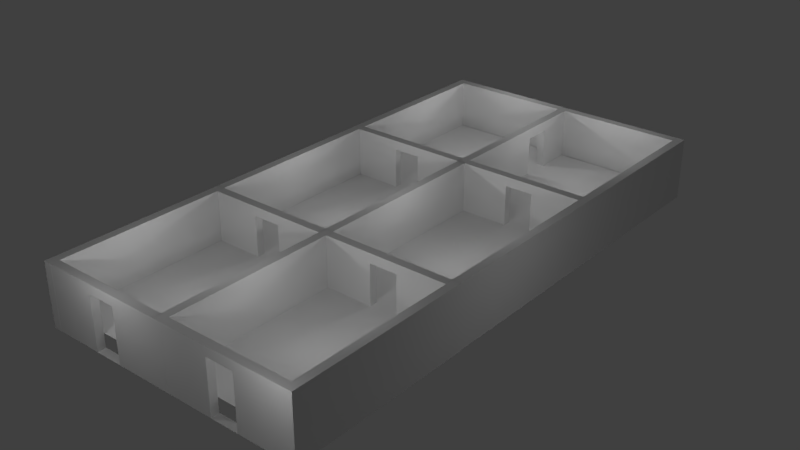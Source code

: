 # Source: Egypt.blend  (saved by Blender 2.79.0; exported with 4.5.12 LTS)
import bpy
from mathutils import Matrix  # noqa: F401  (used for matrix-valued properties, if any)

bpy.ops.wm.read_factory_settings(use_empty=True)
scene = bpy.context.scene
scene.name = 'Scene'

# ---- collections
col_collection_1 = bpy.data.collections.new('Collection 1'); scene.collection.children.link(col_collection_1)

# ---- materials (node trees are filled in below, after node groups)
mat_material_019 = bpy.data.materials.new('Material.019')
mat_material_019.alpha_threshold = 0.0
mat_material_019.use_transparent_shadow = False
mat_material_019.roughness = 0.5
mat_material_002 = bpy.data.materials.new('Material.002')
mat_material_002.alpha_threshold = 0.0
mat_material_002.use_transparent_shadow = False
mat_material_002.roughness = 0.5
mat_material_008 = bpy.data.materials.new('Material.008')
mat_material_008.alpha_threshold = 0.0
mat_material_008.use_transparent_shadow = False
mat_material_008.roughness = 0.5
mat_material_007 = bpy.data.materials.new('Material.007')
mat_material_007.alpha_threshold = 0.0
mat_material_007.use_transparent_shadow = False
mat_material_007.roughness = 0.5
mat_material_006 = bpy.data.materials.new('Material.006')
mat_material_006.alpha_threshold = 0.0
mat_material_006.use_transparent_shadow = False
mat_material_006.roughness = 0.5
mat_material_005 = bpy.data.materials.new('Material.005')
mat_material_005.alpha_threshold = 0.0
mat_material_005.use_transparent_shadow = False
mat_material_005.roughness = 0.5
mat_material_004 = bpy.data.materials.new('Material.004')
mat_material_004.alpha_threshold = 0.0
mat_material_004.use_transparent_shadow = False
mat_material_004.roughness = 0.5
mat_material_010 = bpy.data.materials.new('Material.010')
mat_material_010.alpha_threshold = 0.0
mat_material_010.use_transparent_shadow = False
mat_material_010.roughness = 0.5
mat_material_020 = bpy.data.materials.new('Material.020')
mat_material_020.alpha_threshold = 0.0
mat_material_020.use_transparent_shadow = False
mat_material_020.roughness = 0.5
mat_material_021 = bpy.data.materials.new('Material.021')
mat_material_021.alpha_threshold = 0.0
mat_material_021.use_transparent_shadow = False
mat_material_021.roughness = 0.5
mat_material_013 = bpy.data.materials.new('Material.013')
mat_material_013.alpha_threshold = 0.0
mat_material_013.use_transparent_shadow = False
mat_material_013.roughness = 0.5
mat_material_009 = bpy.data.materials.new('Material.009')
mat_material_009.alpha_threshold = 0.0
mat_material_009.use_transparent_shadow = False
mat_material_009.roughness = 0.5
mat_material_015 = bpy.data.materials.new('Material.015')
mat_material_015.alpha_threshold = 0.0
mat_material_015.use_transparent_shadow = False
mat_material_015.roughness = 0.5
mat_material_016 = bpy.data.materials.new('Material.016')
mat_material_016.alpha_threshold = 0.0
mat_material_016.use_transparent_shadow = False
mat_material_016.roughness = 0.5
mat_material_014 = bpy.data.materials.new('Material.014')
mat_material_014.alpha_threshold = 0.0
mat_material_014.use_transparent_shadow = False
mat_material_014.roughness = 0.5
mat_material_003 = bpy.data.materials.new('Material.003')
mat_material_003.alpha_threshold = 0.0
mat_material_003.use_transparent_shadow = False
mat_material_003.roughness = 0.5
mat_material_001 = bpy.data.materials.new('Material.001')
mat_material_001.alpha_threshold = 0.0
mat_material_001.use_transparent_shadow = False
mat_material_001.roughness = 0.5
mat_material_011 = bpy.data.materials.new('Material.011')
mat_material_011.alpha_threshold = 0.0
mat_material_011.use_transparent_shadow = False
mat_material_011.roughness = 0.5

# ---- material node trees

# ---- world
world_world = bpy.data.worlds.new('World'); scene.world = world_world
world_world.color = (0.05088, 0.05088, 0.05088)
world_world.use_sun_shadow = False
world_world.sun_shadow_jitter_overblur = 0.0
world_world.cycles.sampling_method = 'MANUAL'

# ---- lights
light_point_011 = bpy.data.lights.new('Point.011', 'POINT')
light_point_011.transmission_factor = 0.0
light_point_011.energy = 100.0
light_point_011.shadow_buffer_clip_start = 0.5
light_point_011.shadow_soft_size = 0.1
light_point_011.shadow_maximum_resolution = 0.006
light_point_011.use_absolute_resolution = True
light_point_010 = bpy.data.lights.new('Point.010', 'POINT')
light_point_010.transmission_factor = 0.0
light_point_010.energy = 100.0
light_point_010.shadow_buffer_clip_start = 0.5
light_point_010.shadow_soft_size = 0.1
light_point_010.shadow_maximum_resolution = 0.006
light_point_010.use_absolute_resolution = True
light_point_009 = bpy.data.lights.new('Point.009', 'POINT')
light_point_009.transmission_factor = 0.0
light_point_009.energy = 100.0
light_point_009.shadow_buffer_clip_start = 0.5
light_point_009.shadow_soft_size = 0.1
light_point_009.shadow_maximum_resolution = 0.006
light_point_009.use_absolute_resolution = True
light_point_008 = bpy.data.lights.new('Point.008', 'POINT')
light_point_008.transmission_factor = 0.0
light_point_008.energy = 100.0
light_point_008.shadow_buffer_clip_start = 0.5
light_point_008.shadow_soft_size = 0.1
light_point_008.shadow_maximum_resolution = 0.006
light_point_008.use_absolute_resolution = True
light_point_007 = bpy.data.lights.new('Point.007', 'POINT')
light_point_007.transmission_factor = 0.0
light_point_007.energy = 100.0
light_point_007.shadow_buffer_clip_start = 0.5
light_point_007.shadow_soft_size = 0.1
light_point_007.shadow_maximum_resolution = 0.006
light_point_007.use_absolute_resolution = True
light_point_006 = bpy.data.lights.new('Point.006', 'POINT')
light_point_006.transmission_factor = 0.0
light_point_006.energy = 100.0
light_point_006.shadow_buffer_clip_start = 0.5
light_point_006.shadow_soft_size = 0.1
light_point_006.shadow_maximum_resolution = 0.006
light_point_006.use_absolute_resolution = True
light_point_005 = bpy.data.lights.new('Point.005', 'POINT')
light_point_005.transmission_factor = 0.0
light_point_005.energy = 100.0
light_point_005.shadow_buffer_clip_start = 0.5
light_point_005.shadow_soft_size = 0.1
light_point_005.shadow_maximum_resolution = 0.006
light_point_005.use_absolute_resolution = True
light_point_004 = bpy.data.lights.new('Point.004', 'POINT')
light_point_004.transmission_factor = 0.0
light_point_004.energy = 100.0
light_point_004.shadow_buffer_clip_start = 0.5
light_point_004.shadow_soft_size = 0.1
light_point_004.shadow_maximum_resolution = 0.006
light_point_004.use_absolute_resolution = True
light_point_003 = bpy.data.lights.new('Point.003', 'POINT')
light_point_003.transmission_factor = 0.0
light_point_003.energy = 100.0
light_point_003.shadow_buffer_clip_start = 0.5
light_point_003.shadow_soft_size = 0.1
light_point_003.shadow_maximum_resolution = 0.006
light_point_003.use_absolute_resolution = True
light_point_002 = bpy.data.lights.new('Point.002', 'POINT')
light_point_002.transmission_factor = 0.0
light_point_002.energy = 100.0
light_point_002.shadow_buffer_clip_start = 0.5
light_point_002.shadow_soft_size = 0.1
light_point_002.shadow_maximum_resolution = 0.006
light_point_002.use_absolute_resolution = True
light_point_001 = bpy.data.lights.new('Point.001', 'POINT')
light_point_001.transmission_factor = 0.0
light_point_001.energy = 100.0
light_point_001.shadow_buffer_clip_start = 0.5
light_point_001.shadow_soft_size = 0.1
light_point_001.shadow_maximum_resolution = 0.006
light_point_001.use_absolute_resolution = True
light_point = bpy.data.lights.new('Point', 'POINT')
light_point.transmission_factor = 0.0
light_point.energy = 100.0
light_point.shadow_buffer_clip_start = 0.5
light_point.shadow_soft_size = 0.1
light_point.shadow_maximum_resolution = 0.006
light_point.use_absolute_resolution = True

# ---- meshes
me_plane = bpy.data.meshes.new('Plane')
me_plane.from_pydata([(-6.338, -12.73, 0.0), (6.338, -12.73, 0.0), (-6.338, 12.73, 0.0), (6.338, 12.73, 0.0)], [], [(0, 1, 3, 2)])
_uv = me_plane.uv_layers.new(name='UVMap')
_uv.uv.foreach_set('vector', [7.063e-05, 0.498, 7.056e-05, 7.056e-05, 0.9999, 7.056e-05, 0.9999, 0.498])
me_plane.materials.append(mat_material_019)
me_plane.use_remesh_preserve_volume = False
me_plane.use_remesh_preserve_attributes = False
me_plane.use_mirror_vertex_groups = False
me_plane.update()
me_cube_030 = bpy.data.meshes.new('Cube.030')
me_cube_030.from_pydata([(-1.0, -1.0, -1.0), (-1.0, -1.0, 1.0), (-1.0, 1.0, -1.0), (-1.0, 1.0, 1.0), (1.0, -1.0, -1.0), (1.0, -1.0, 1.0), (1.0, 1.0, -1.0), (1.0, 1.0, 1.0), (-0.2062, 0.9848, -1.0), (-0.509, 0.9959, -1.0), (-0.509, 0.9959, 1.0), (-0.2062, 0.9848, 1.0), (-0.509, -1.004, -1.0), (-0.2062, -1.015, -1.0), (-0.2062, -1.015, 1.0), (-0.509, -1.004, 1.0), (-1.0, -1.0, 0.6679), (-1.0, 1.0, 0.6679), (1.0, 1.0, 0.6679), (1.0, -1.0, 0.6679), (-0.2062, -1.015, 0.6679), (-0.509, -1.004, 0.6679), (-0.509, 0.9959, 0.6679), (-0.2062, 0.9848, 0.6679)], [], [(16, 1, 3, 17), (23, 11, 7, 18), (18, 7, 5, 19), (21, 15, 1, 16), (8, 6, 4, 13), (10, 3, 1, 15), (7, 11, 14, 5), (11, 10, 15, 14), (2, 9, 12, 0), (9, 8, 13, 12), (19, 5, 14, 20), (20, 14, 15, 21), (17, 3, 10, 22), (22, 10, 11, 23), (23, 20, 21, 22), (2, 17, 22, 9), (8, 13, 20, 23), (4, 19, 20, 13), (12, 21, 16, 0), (6, 18, 19, 4), (8, 23, 18, 6), (0, 16, 17, 2), (22, 21, 12, 9)])
_uv = me_cube_030.uv_layers.new(name='UVMap')
_uv.uv.foreach_set('vector', [0.722, 0.3325, 0.6667, 0.3325, 0.6667, 3.964e-08, 0.722, 1.982e-08, 0.4657, 0.3902, 0.4657, 0.335, 0.6667, 0.335, 0.6667, 0.3902, 0.05535, 0.6675, 1.291e-07, 0.6675, 0.0, 0.335, 0.05535, 0.335, 0.7485, 0.6098, 0.7485, 0.665, 0.6667, 0.665, 0.6667, 0.6098, 0.5344, 0.3325, 0.3333, 0.335, 0.3333, 0.002529, 0.5344, 0.0, 0.08183, 0.3343, 7.947e-08, 0.335, 0.0, 0.002529, 0.08183, 0.001852, 0.3333, 0.335, 0.1323, 0.3325, 0.1323, 0.0, 0.3333, 0.002529, 0.1323, 0.3325, 0.08183, 0.3343, 0.08183, 0.001852, 0.1323, 0.0, 0.6667, 0.335, 0.5848, 0.3343, 0.5848, 0.001852, 0.6667, 0.002529, 0.5848, 0.3343, 0.5344, 0.3325, 0.5344, 0.0, 0.5848, 0.001852, 1.0, 0.6098, 1.0, 0.665, 0.799, 0.665, 0.799, 0.6098, 0.799, 0.6098, 0.799, 0.665, 0.7485, 0.665, 0.7485, 0.6098, 0.3333, 0.3902, 0.3333, 0.335, 0.4152, 0.335, 0.4152, 0.3902, 0.4152, 0.3902, 0.4152, 0.335, 0.4657, 0.335, 0.4657, 0.3902, 0.9446, 0.9975, 0.9446, 0.665, 0.9951, 0.6668, 0.9951, 0.9993, 0.3333, 0.6675, 0.3333, 0.3902, 0.4152, 0.3902, 0.4152, 0.6675, 0.278, 0.6675, 0.278, 1.0, 1.987e-08, 1.0, 0.0, 0.6675, 1.0, 0.3325, 1.0, 0.6098, 0.799, 0.6098, 0.799, 0.3325, 0.7485, 0.3325, 0.7485, 0.6098, 0.6667, 0.6098, 0.6667, 0.3325, 0.3333, 0.6675, 0.05535, 0.6675, 0.05535, 0.335, 0.3333, 0.335, 0.4657, 0.6675, 0.4657, 0.3902, 0.6667, 0.3902, 0.6667, 0.6675, 1.0, 0.3325, 0.722, 0.3325, 0.722, 1.982e-08, 1.0, 0.0, 0.6667, 0.9975, 0.6667, 0.665, 0.9446, 0.665, 0.9446, 0.9975])
me_cube_030.materials.append(mat_material_002)
me_cube_030.use_remesh_preserve_volume = False
me_cube_030.use_remesh_preserve_attributes = False
me_cube_030.use_mirror_vertex_groups = False
me_cube_030.update()
me_cube_028 = bpy.data.meshes.new('Cube.028')
me_cube_028.from_pydata([(1.0, 1.0, -1.0), (1.0, 1.0, 1.0), (1.0, -1.0, -1.0), (1.0, -1.0, 1.0), (-1.0, 1.0, -1.0), (-1.0, 1.0, 1.0), (-1.0, -1.0, -1.0), (-1.0, -1.0, 1.0), (-0.232, -1.0, -1.0), (0.2143, -1.0, -1.0), (0.2143, -1.0, 1.0), (-0.232, -1.0, 1.0), (0.2143, 1.0, -1.0), (-0.2394, 1.0, -1.0), (-0.232, 1.0, 1.0), (0.2143, 1.0, 1.0), (1.0, 1.0, 0.697), (1.0, -1.0, 0.697), (-1.0, -1.0, 0.697), (-1.0, 1.0, 0.697), (-0.2394, 1.0, 0.697), (0.2143, 1.0, 0.697), (0.2143, -1.0, 0.697), (-0.232, -1.0, 0.697)], [], [(16, 1, 3, 17), (23, 11, 7, 18), (18, 7, 5, 19), (21, 15, 1, 16), (8, 6, 4, 13), (10, 3, 1, 15), (7, 11, 14, 5), (11, 10, 15, 14), (2, 9, 12, 0), (9, 8, 13, 12), (19, 5, 14, 20), (20, 14, 15, 21), (17, 3, 10, 22), (22, 10, 11, 23), (2, 17, 22, 9), (4, 19, 20, 13), (12, 21, 16, 0), (6, 18, 19, 4), (8, 23, 18, 6), (0, 16, 17, 2), (8, 13, 20, 23), (23, 20, 21, 22), (22, 21, 12, 9)])
_uv = me_cube_028.uv_layers.new(name='UVMap')
_uv.uv.foreach_set('vector', [0.6996, 0.3333, 0.6503, 0.3333, 0.6503, 3.974e-08, 0.6996, 1.987e-08, 0.04927, 0.4613, 1.938e-08, 0.4613, 0.0, 0.3333, 0.04927, 0.3333, 0.04927, 0.3333, 1.26e-07, 0.3333, 0.0, 8.941e-08, 0.04927, 6.954e-08, 0.5226, 0.05051, 0.5226, 1.987e-08, 0.6503, 0.0, 0.6503, 0.05051, 0.3252, 0.4613, 0.3252, 0.3333, 0.6503, 0.3333, 0.6503, 0.4601, 0.1974, 0.6667, 0.3252, 0.6667, 0.3252, 1.0, 0.1974, 1.0, 0.0, 0.6667, 0.1249, 0.6667, 0.1249, 1.0, 1.938e-08, 1.0, 0.1249, 0.6667, 0.1974, 0.6667, 0.1974, 1.0, 0.1249, 1.0, 0.3252, 0.6667, 0.3252, 0.5357, 0.6503, 0.5357, 0.6503, 0.6667, 0.3252, 0.5357, 0.3252, 0.4613, 0.6503, 0.4601, 0.6503, 0.5357, 0.3252, 0.05051, 0.3252, 3.974e-08, 0.45, 1.987e-08, 0.4488, 0.05051, 0.4488, 0.05051, 0.45, 1.987e-08, 0.5226, 1.987e-08, 0.5226, 0.05051, 0.04927, 0.6667, 3.876e-08, 0.6667, 1.938e-08, 0.5357, 0.04927, 0.5357, 0.04927, 0.5357, 1.938e-08, 0.5357, 1.938e-08, 0.4613, 0.04927, 0.4613, 0.3252, 0.6667, 0.04927, 0.6667, 0.04927, 0.5357, 0.3252, 0.5357, 0.3252, 0.3333, 0.3252, 0.05051, 0.4488, 0.05051, 0.4488, 0.3333, 0.5226, 0.3333, 0.5226, 0.05051, 0.6503, 0.05051, 0.6503, 0.3333, 0.3252, 0.3333, 0.04927, 0.3333, 0.04927, 6.954e-08, 0.3252, 0.0, 0.3252, 0.4613, 0.04927, 0.4613, 0.04927, 0.3333, 0.3252, 0.3333, 0.9755, 0.3333, 0.6996, 0.3333, 0.6996, 1.987e-08, 0.9755, 0.0, 0.6503, 0.6667, 0.6503, 0.3333, 0.9262, 0.3333, 0.9262, 0.6667, 0.9274, 0.6667, 0.9262, 0.3333, 1.0, 0.3333, 1.0, 0.6667, 0.3252, 1.0, 0.3252, 0.6667, 0.6011, 0.6667, 0.6011, 1.0])
me_cube_028.materials.append(mat_material_008)
me_cube_028.use_remesh_preserve_volume = False
me_cube_028.use_remesh_preserve_attributes = False
me_cube_028.use_mirror_vertex_groups = False
me_cube_028.update()
me_cube_027 = bpy.data.meshes.new('Cube.027')
me_cube_027.from_pydata([(1.0, 1.0, -1.0), (1.0, 1.0, 1.0), (1.0, -1.0, -1.0), (1.0, -1.0, 1.0), (-1.0, 1.0, -1.0), (-1.0, 1.0, 1.0), (-1.0, -1.0, -1.0), (-1.0, -1.0, 1.0), (-0.232, -1.0, -1.0), (0.2143, -1.0, -1.0), (0.2143, -1.0, 1.0), (-0.232, -1.0, 1.0), (0.2143, 1.0, -1.0), (-0.2394, 1.0, -1.0), (-0.232, 1.0, 1.0), (0.2143, 1.0, 1.0), (1.0, 1.0, 0.697), (1.0, -1.0, 0.697), (-1.0, -1.0, 0.697), (-1.0, 1.0, 0.697), (-0.2394, 1.0, 0.697), (0.2143, 1.0, 0.697), (0.2143, -1.0, 0.697), (-0.232, -1.0, 0.697)], [], [(16, 1, 3, 17), (23, 11, 7, 18), (18, 7, 5, 19), (21, 15, 1, 16), (8, 6, 4, 13), (10, 3, 1, 15), (7, 11, 14, 5), (11, 10, 15, 14), (2, 9, 12, 0), (9, 8, 13, 12), (19, 5, 14, 20), (20, 14, 15, 21), (17, 3, 10, 22), (22, 10, 11, 23), (2, 17, 22, 9), (4, 19, 20, 13), (12, 21, 16, 0), (6, 18, 19, 4), (8, 23, 18, 6), (0, 16, 17, 2), (8, 13, 20, 23), (23, 20, 21, 22), (22, 21, 12, 9)])
_uv = me_cube_027.uv_layers.new(name='UVMap')
_uv.uv.foreach_set('vector', [0.6996, 0.3333, 0.6503, 0.3333, 0.6503, 3.974e-08, 0.6996, 1.987e-08, 0.04927, 0.4613, 1.938e-08, 0.4613, 0.0, 0.3333, 0.04927, 0.3333, 0.04927, 0.3333, 1.26e-07, 0.3333, 0.0, 8.941e-08, 0.04927, 6.954e-08, 0.5226, 0.05051, 0.5226, 1.987e-08, 0.6503, 0.0, 0.6503, 0.05051, 0.3252, 0.4613, 0.3252, 0.3333, 0.6503, 0.3333, 0.6503, 0.4601, 0.1974, 0.6667, 0.3252, 0.6667, 0.3252, 1.0, 0.1974, 1.0, 0.0, 0.6667, 0.1249, 0.6667, 0.1249, 1.0, 1.938e-08, 1.0, 0.1249, 0.6667, 0.1974, 0.6667, 0.1974, 1.0, 0.1249, 1.0, 0.3252, 0.6667, 0.3252, 0.5357, 0.6503, 0.5357, 0.6503, 0.6667, 0.3252, 0.5357, 0.3252, 0.4613, 0.6503, 0.4601, 0.6503, 0.5357, 0.3252, 0.05051, 0.3252, 3.974e-08, 0.45, 1.987e-08, 0.4488, 0.05051, 0.4488, 0.05051, 0.45, 1.987e-08, 0.5226, 1.987e-08, 0.5226, 0.05051, 0.04927, 0.6667, 3.876e-08, 0.6667, 1.938e-08, 0.5357, 0.04927, 0.5357, 0.04927, 0.5357, 1.938e-08, 0.5357, 1.938e-08, 0.4613, 0.04927, 0.4613, 0.3252, 0.6667, 0.04927, 0.6667, 0.04927, 0.5357, 0.3252, 0.5357, 0.3252, 0.3333, 0.3252, 0.05051, 0.4488, 0.05051, 0.4488, 0.3333, 0.5226, 0.3333, 0.5226, 0.05051, 0.6503, 0.05051, 0.6503, 0.3333, 0.3252, 0.3333, 0.04927, 0.3333, 0.04927, 6.954e-08, 0.3252, 0.0, 0.3252, 0.4613, 0.04927, 0.4613, 0.04927, 0.3333, 0.3252, 0.3333, 0.9755, 0.3333, 0.6996, 0.3333, 0.6996, 1.987e-08, 0.9755, 0.0, 0.6503, 0.6667, 0.6503, 0.3333, 0.9262, 0.3333, 0.9262, 0.6667, 0.9274, 0.6667, 0.9262, 0.3333, 1.0, 0.3333, 1.0, 0.6667, 0.3252, 1.0, 0.3252, 0.6667, 0.6011, 0.6667, 0.6011, 1.0])
me_cube_027.materials.append(mat_material_007)
me_cube_027.use_remesh_preserve_volume = False
me_cube_027.use_remesh_preserve_attributes = False
me_cube_027.use_mirror_vertex_groups = False
me_cube_027.update()
me_cube_026 = bpy.data.meshes.new('Cube.026')
me_cube_026.from_pydata([(1.0, 1.0, -1.0), (1.0, 1.0, 1.0), (1.0, -1.0, -1.0), (1.0, -1.0, 1.0), (-1.0, 1.0, -1.0), (-1.0, 1.0, 1.0), (-1.0, -1.0, -1.0), (-1.0, -1.0, 1.0), (-0.232, -1.0, -1.0), (0.2143, -1.0, -1.0), (0.2143, -1.0, 1.0), (-0.232, -1.0, 1.0), (0.2143, 1.0, -1.0), (-0.2394, 1.0, -1.0), (-0.232, 1.0, 1.0), (0.2143, 1.0, 1.0), (1.0, 1.0, 0.697), (1.0, -1.0, 0.697), (-1.0, -1.0, 0.697), (-1.0, 1.0, 0.697), (-0.2394, 1.0, 0.697), (0.2143, 1.0, 0.697), (0.2143, -1.0, 0.697), (-0.232, -1.0, 0.697)], [], [(16, 1, 3, 17), (23, 11, 7, 18), (18, 7, 5, 19), (21, 15, 1, 16), (8, 6, 4, 13), (10, 3, 1, 15), (7, 11, 14, 5), (11, 10, 15, 14), (2, 9, 12, 0), (9, 8, 13, 12), (19, 5, 14, 20), (20, 14, 15, 21), (17, 3, 10, 22), (22, 10, 11, 23), (2, 17, 22, 9), (4, 19, 20, 13), (12, 21, 16, 0), (6, 18, 19, 4), (8, 23, 18, 6), (0, 16, 17, 2), (8, 13, 20, 23), (23, 20, 21, 22), (22, 21, 12, 9)])
_uv = me_cube_026.uv_layers.new(name='UVMap')
_uv.uv.foreach_set('vector', [1.0, 0.6162, 1.0, 0.6667, 0.6667, 0.6667, 0.6667, 0.6162, 0.7172, 0.128, 0.6667, 0.128, 0.6667, 1.987e-08, 0.7172, 2.98e-08, 0.05051, 1.0, 2.98e-08, 1.0, 0.0, 0.6667, 0.05051, 0.6667, 0.05051, 0.4643, 1.987e-08, 0.4643, 0.0, 0.3333, 0.05051, 0.3333, 0.128, 0.3333, 0.0, 0.3333, 1.987e-08, 0.0, 0.1268, 1.987e-07, 0.4643, 0.3333, 0.3333, 0.3333, 0.3333, 3.874e-07, 0.4643, 2.186e-07, 0.6667, 0.3333, 0.5387, 0.3333, 0.5387, 1.391e-07, 0.6667, 0.0, 0.5387, 0.3333, 0.4643, 0.3333, 0.4643, 2.186e-07, 0.5387, 1.391e-07, 0.3333, 0.3333, 0.2024, 0.3333, 0.2024, 2.782e-07, 0.3333, 4.57e-07, 0.2024, 0.3333, 0.128, 0.3333, 0.1268, 1.987e-07, 0.2024, 2.782e-07, 0.05051, 0.6667, 1.987e-08, 0.6667, 1.987e-08, 0.5387, 0.05051, 0.5399, 0.05051, 0.5399, 1.987e-08, 0.5387, 1.987e-08, 0.4643, 0.05051, 0.4643, 0.7172, 0.3333, 0.6667, 0.3333, 0.6667, 0.2024, 0.7172, 0.2024, 0.7172, 0.2024, 0.6667, 0.2024, 0.6667, 0.128, 0.7172, 0.128, 1.0, 0.3333, 0.7172, 0.3333, 0.7172, 0.2024, 1.0, 0.2024, 0.3333, 0.6667, 0.05051, 0.6667, 0.05051, 0.5399, 0.3333, 0.5399, 0.3333, 0.4643, 0.05051, 0.4643, 0.05051, 0.3333, 0.3333, 0.3333, 0.3333, 1.0, 0.05051, 1.0, 0.05051, 0.6667, 0.3333, 0.6667, 1.0, 0.128, 0.7172, 0.128, 0.7172, 2.98e-08, 1.0, 0.0, 1.0, 0.3333, 1.0, 0.6162, 0.6667, 0.6162, 0.6667, 0.3333, 0.6667, 0.3333, 0.6667, 0.6667, 0.3838, 0.6667, 0.3838, 0.3333, 0.6174, 1.0, 0.6162, 0.6667, 0.6918, 0.6667, 0.6918, 1.0, 0.3333, 1.0, 0.3333, 0.6667, 0.6162, 0.6667, 0.6162, 1.0])
me_cube_026.materials.append(mat_material_006)
me_cube_026.use_remesh_preserve_volume = False
me_cube_026.use_remesh_preserve_attributes = False
me_cube_026.use_mirror_vertex_groups = False
me_cube_026.update()
me_cube_025 = bpy.data.meshes.new('Cube.025')
me_cube_025.from_pydata([(1.0, 1.0, -1.0), (1.0, 1.0, 1.0), (1.0, -1.0, -1.0), (1.0, -1.0, 1.0), (-1.0, 1.0, -1.0), (-1.0, 1.0, 1.0), (-1.0, -1.0, -1.0), (-1.0, -1.0, 1.0), (-0.232, -1.0, -1.0), (0.2143, -1.0, -1.0), (0.2143, -1.0, 1.0), (-0.232, -1.0, 1.0), (0.2143, 1.0, -1.0), (-0.2394, 1.0, -1.0), (-0.232, 1.0, 1.0), (0.2143, 1.0, 1.0), (1.0, 1.0, 0.697), (1.0, -1.0, 0.697), (-1.0, -1.0, 0.697), (-1.0, 1.0, 0.697), (-0.2394, 1.0, 0.697), (0.2143, 1.0, 0.697), (0.2143, -1.0, 0.697), (-0.232, -1.0, 0.697)], [], [(16, 1, 3, 17), (23, 11, 7, 18), (18, 7, 5, 19), (21, 15, 1, 16), (8, 6, 4, 13), (10, 3, 1, 15), (7, 11, 14, 5), (11, 10, 15, 14), (2, 9, 12, 0), (9, 8, 13, 12), (19, 5, 14, 20), (20, 14, 15, 21), (17, 3, 10, 22), (22, 10, 11, 23), (2, 17, 22, 9), (4, 19, 20, 13), (12, 21, 16, 0), (6, 18, 19, 4), (8, 23, 18, 6), (0, 16, 17, 2), (8, 13, 20, 23), (23, 20, 21, 22), (22, 21, 12, 9)])
_uv = me_cube_025.uv_layers.new(name='UVMap')
_uv.uv.foreach_set('vector', [1.0, 0.6162, 1.0, 0.6667, 0.6667, 0.6667, 0.6667, 0.6162, 0.7172, 0.128, 0.6667, 0.128, 0.6667, 1.987e-08, 0.7172, 2.98e-08, 0.05051, 1.0, 2.98e-08, 1.0, 0.0, 0.6667, 0.05051, 0.6667, 0.05051, 0.4643, 1.987e-08, 0.4643, 0.0, 0.3333, 0.05051, 0.3333, 0.128, 0.3333, 0.0, 0.3333, 1.987e-08, 0.0, 0.1268, 1.987e-07, 0.4643, 0.3333, 0.3333, 0.3333, 0.3333, 3.874e-07, 0.4643, 2.186e-07, 0.6667, 0.3333, 0.5387, 0.3333, 0.5387, 1.391e-07, 0.6667, 0.0, 0.5387, 0.3333, 0.4643, 0.3333, 0.4643, 2.186e-07, 0.5387, 1.391e-07, 0.3333, 0.3333, 0.2024, 0.3333, 0.2024, 2.782e-07, 0.3333, 4.57e-07, 0.2024, 0.3333, 0.128, 0.3333, 0.1268, 1.987e-07, 0.2024, 2.782e-07, 0.05051, 0.6667, 1.987e-08, 0.6667, 1.987e-08, 0.5387, 0.05051, 0.5399, 0.05051, 0.5399, 1.987e-08, 0.5387, 1.987e-08, 0.4643, 0.05051, 0.4643, 0.7172, 0.3333, 0.6667, 0.3333, 0.6667, 0.2024, 0.7172, 0.2024, 0.7172, 0.2024, 0.6667, 0.2024, 0.6667, 0.128, 0.7172, 0.128, 1.0, 0.3333, 0.7172, 0.3333, 0.7172, 0.2024, 1.0, 0.2024, 0.3333, 0.6667, 0.05051, 0.6667, 0.05051, 0.5399, 0.3333, 0.5399, 0.3333, 0.4643, 0.05051, 0.4643, 0.05051, 0.3333, 0.3333, 0.3333, 0.3333, 1.0, 0.05051, 1.0, 0.05051, 0.6667, 0.3333, 0.6667, 1.0, 0.128, 0.7172, 0.128, 0.7172, 2.98e-08, 1.0, 0.0, 1.0, 0.3333, 1.0, 0.6162, 0.6667, 0.6162, 0.6667, 0.3333, 0.6667, 0.3333, 0.6667, 0.6667, 0.3838, 0.6667, 0.3838, 0.3333, 0.6174, 1.0, 0.6162, 0.6667, 0.6918, 0.6667, 0.6918, 1.0, 0.3333, 1.0, 0.3333, 0.6667, 0.6162, 0.6667, 0.6162, 1.0])
me_cube_025.materials.append(mat_material_005)
me_cube_025.use_remesh_preserve_volume = False
me_cube_025.use_remesh_preserve_attributes = False
me_cube_025.use_mirror_vertex_groups = False
me_cube_025.update()
me_cube_024 = bpy.data.meshes.new('Cube.024')
me_cube_024.from_pydata([(-1.0, -1.0, -1.0), (-1.0, -1.0, 1.0), (-1.0, 1.0, -1.0), (-1.0, 1.0, 1.0), (1.0, -1.0, -1.0), (1.0, -1.0, 1.0), (1.0, 1.0, -1.0), (1.0, 1.0, 1.0)], [], [(0, 1, 3, 2), (2, 3, 7, 6), (6, 7, 5, 4), (4, 5, 1, 0), (2, 6, 4, 0), (7, 3, 1, 5)])
_uv = me_cube_024.uv_layers.new(name='UVMap')
_uv.uv.foreach_set('vector', [0.0, 0.0, 1.0, 0.0, 1.0, 1.0, 0.0, 1.0, 0.0, 0.0, 1.0, 0.0, 1.0, 1.0, 0.0, 1.0, 0.0, 0.0, 1.0, 0.0, 1.0, 1.0, 0.0, 1.0, 0.0, 0.0, 1.0, 0.0, 1.0, 1.0, 0.0, 1.0, 0.0, 0.0, 1.0, 0.0, 1.0, 1.0, 0.0, 1.0, 0.0, 0.0, 1.0, 0.0, 1.0, 1.0, 0.0, 1.0])
me_cube_024.materials.append(mat_material_004)
me_cube_024.use_remesh_preserve_volume = False
me_cube_024.use_remesh_preserve_attributes = False
me_cube_024.use_mirror_vertex_groups = False
me_cube_024.update()
me_cube_023 = bpy.data.meshes.new('Cube.023')
me_cube_023.from_pydata([(1.0, 1.0, -1.0), (1.0, 1.0, 1.0), (1.0, -1.0, -1.0), (1.0, -1.0, 1.0), (-1.0, 1.0, -1.0), (-1.0, 1.0, 1.0), (-1.0, -1.0, -1.0), (-1.0, -1.0, 1.0), (-0.232, -1.0, -1.0), (0.2143, -1.0, -1.0), (0.2143, -1.0, 1.0), (-0.232, -1.0, 1.0), (0.2143, 1.0, -1.0), (-0.2394, 1.0, -1.0), (-0.232, 1.0, 1.0), (0.2143, 1.0, 1.0), (1.0, 1.0, 0.697), (1.0, -1.0, 0.697), (-1.0, -1.0, 0.697), (-1.0, 1.0, 0.697), (-0.2394, 1.0, 0.697), (0.2143, 1.0, 0.697), (0.2143, -1.0, 0.697), (-0.232, -1.0, 0.697)], [], [(16, 1, 3, 17), (23, 11, 7, 18), (18, 7, 5, 19), (21, 15, 1, 16), (8, 6, 4, 13), (10, 3, 1, 15), (7, 11, 14, 5), (11, 10, 15, 14), (2, 9, 12, 0), (9, 8, 13, 12), (19, 5, 14, 20), (20, 14, 15, 21), (17, 3, 10, 22), (22, 10, 11, 23), (2, 17, 22, 9), (4, 19, 20, 13), (12, 21, 16, 0), (6, 18, 19, 4), (8, 23, 18, 6), (0, 16, 17, 2), (8, 13, 20, 23), (23, 20, 21, 22), (22, 21, 12, 9)])
_uv = me_cube_023.uv_layers.new(name='UVMap')
_uv.uv.foreach_set('vector', [0.6996, 0.3333, 0.6503, 0.3333, 0.6503, 3.974e-08, 0.6996, 1.987e-08, 0.04927, 0.4613, 1.938e-08, 0.4613, 0.0, 0.3333, 0.04927, 0.3333, 0.04927, 0.3333, 1.26e-07, 0.3333, 0.0, 8.941e-08, 0.04927, 6.954e-08, 0.5226, 0.05051, 0.5226, 1.987e-08, 0.6503, 0.0, 0.6503, 0.05051, 0.3252, 0.4613, 0.3252, 0.3333, 0.6503, 0.3333, 0.6503, 0.4601, 0.1974, 0.6667, 0.3252, 0.6667, 0.3252, 1.0, 0.1974, 1.0, 0.0, 0.6667, 0.1249, 0.6667, 0.1249, 1.0, 1.938e-08, 1.0, 0.1249, 0.6667, 0.1974, 0.6667, 0.1974, 1.0, 0.1249, 1.0, 0.3252, 0.6667, 0.3252, 0.5357, 0.6503, 0.5357, 0.6503, 0.6667, 0.3252, 0.5357, 0.3252, 0.4613, 0.6503, 0.4601, 0.6503, 0.5357, 0.3252, 0.05051, 0.3252, 3.974e-08, 0.45, 1.987e-08, 0.4488, 0.05051, 0.4488, 0.05051, 0.45, 1.987e-08, 0.5226, 1.987e-08, 0.5226, 0.05051, 0.04927, 0.6667, 3.876e-08, 0.6667, 1.938e-08, 0.5357, 0.04927, 0.5357, 0.04927, 0.5357, 1.938e-08, 0.5357, 1.938e-08, 0.4613, 0.04927, 0.4613, 0.3252, 0.6667, 0.04927, 0.6667, 0.04927, 0.5357, 0.3252, 0.5357, 0.3252, 0.3333, 0.3252, 0.05051, 0.4488, 0.05051, 0.4488, 0.3333, 0.5226, 0.3333, 0.5226, 0.05051, 0.6503, 0.05051, 0.6503, 0.3333, 0.3252, 0.3333, 0.04927, 0.3333, 0.04927, 6.954e-08, 0.3252, 0.0, 0.3252, 0.4613, 0.04927, 0.4613, 0.04927, 0.3333, 0.3252, 0.3333, 0.9755, 0.3333, 0.6996, 0.3333, 0.6996, 1.987e-08, 0.9755, 0.0, 0.6503, 0.6667, 0.6503, 0.3333, 0.9262, 0.3333, 0.9262, 0.6667, 0.9274, 0.6667, 0.9262, 0.3333, 1.0, 0.3333, 1.0, 0.6667, 0.3252, 1.0, 0.3252, 0.6667, 0.6011, 0.6667, 0.6011, 1.0])
me_cube_023.materials.append(mat_material_010)
me_cube_023.use_remesh_preserve_volume = False
me_cube_023.use_remesh_preserve_attributes = False
me_cube_023.use_mirror_vertex_groups = False
me_cube_023.update()
me_cube_018 = bpy.data.meshes.new('Cube.018')
me_cube_018.from_pydata([(-1.0, -1.0, -1.0), (-1.0, -1.0, 1.0), (-1.0, 1.0, -1.0), (-1.0, 1.0, 1.0), (1.0, -1.0, -1.0), (1.0, -1.0, 1.0), (1.0, 1.0, -1.0), (1.0, 1.0, 1.0)], [], [(0, 1, 3, 2), (2, 3, 7, 6), (6, 7, 5, 4), (4, 5, 1, 0), (2, 6, 4, 0), (7, 3, 1, 5)])
_uv = me_cube_018.uv_layers.new(name='UVMap')
_uv.uv.foreach_set('vector', [0.6667, 0.3333, 0.3333, 0.3333, 0.3333, 3.974e-08, 0.6667, 0.0, 0.3333, 0.6667, 3.974e-08, 0.6667, 0.0, 0.3333, 0.3333, 0.3333, 0.3333, 0.3333, 1.291e-07, 0.3333, 0.0, 8.941e-08, 0.3333, 0.0, 0.3333, 0.6667, 0.3333, 0.3333, 0.6667, 0.3333, 0.6667, 0.6667, 1.0, 0.3333, 0.6667, 0.3333, 0.6667, 2.98e-08, 1.0, 0.0, 0.3333, 0.6667, 0.3333, 1.0, 4.967e-08, 1.0, 0.0, 0.6667])
me_cube_018.materials.append(mat_material_020)
me_cube_018.use_remesh_preserve_volume = False
me_cube_018.use_remesh_preserve_attributes = False
me_cube_018.use_mirror_vertex_groups = False
me_cube_018.update()
me_cube_015 = bpy.data.meshes.new('Cube.015')
me_cube_015.from_pydata([(0.04545, -22.0, -1.0), (0.04545, -22.0, 1.0), (-0.04545, -22.0, -1.0), (-0.04545, -22.0, 1.0), (0.04545, 22.0, -1.0), (0.04545, 22.0, 1.0), (-0.04545, 22.0, -1.0), (-0.04545, 22.0, 1.0)], [], [(0, 1, 3, 2), (2, 3, 7, 6), (6, 7, 5, 4), (4, 5, 1, 0), (2, 6, 4, 0), (7, 3, 1, 5)])
_uv = me_cube_015.uv_layers.new(name='UVMap')
_uv.uv.foreach_set('vector', [0.9787, 0.09091, 0.9787, 0.04545, 1.0, 0.04545, 1.0, 0.09091, 0.9362, 1.0, 0.4681, 1.0, 0.4681, 0.0, 0.9362, 0.0, 0.9787, 0.04545, 0.9787, 0.0, 1.0, 0.0, 1.0, 0.04545, 0.4681, 1.0, 8.928e-07, 1.0, 0.0, 0.0, 0.4681, 0.0, 0.9574, 0.0, 0.9574, 1.0, 0.9362, 1.0, 0.9362, 0.0, 0.9787, 0.0, 0.9787, 1.0, 0.9574, 1.0, 0.9574, 0.0])
me_cube_015.materials.append(mat_material_021)
me_cube_015.use_remesh_preserve_volume = False
me_cube_015.use_remesh_preserve_attributes = False
me_cube_015.use_mirror_vertex_groups = False
me_cube_015.update()
me_cube_013 = bpy.data.meshes.new('Cube.013')
me_cube_013.from_pydata([(1.0, 1.0, -1.0), (1.0, 1.0, 1.0), (1.0, -1.0, -1.0), (1.0, -1.0, 1.0), (-1.0, 1.0, -1.0), (-1.0, 1.0, 1.0), (-1.0, -1.0, -1.0), (-1.0, -1.0, 1.0)], [], [(0, 1, 3, 2), (2, 3, 7, 6), (6, 7, 5, 4), (4, 5, 1, 0), (2, 6, 4, 0), (7, 3, 1, 5)])
_uv = me_cube_013.uv_layers.new(name='UVMap')
_uv.uv.foreach_set('vector', [0.3333, 0.6667, 1.093e-07, 0.6667, 0.0, 0.3333, 0.3333, 0.3333, 1.0, 0.3333, 1.0, 0.6667, 0.6667, 0.6667, 0.6667, 0.3333, 1.0, 0.3333, 0.6667, 0.3333, 0.6667, 3.974e-08, 1.0, 0.0, 0.3333, 0.6667, 0.3333, 1.0, 0.0, 1.0, 9.934e-09, 0.6667, 0.0, 0.3333, 2.98e-08, 4.47e-07, 0.3333, 0.0, 0.3333, 0.3333, 0.3333, 0.3333, 0.3333, 0.0, 0.6667, 4.073e-07, 0.6667, 0.3333])
me_cube_013.materials.append(mat_material_013)
me_cube_013.use_remesh_preserve_volume = False
me_cube_013.use_remesh_preserve_attributes = False
me_cube_013.use_mirror_vertex_groups = False
me_cube_013.update()
me_cube_012 = bpy.data.meshes.new('Cube.012')
me_cube_012.from_pydata([(-1.0, -1.0, -1.0), (-1.0, -1.0, 1.0), (-1.0, 1.0, -1.0), (-1.0, 1.0, 1.0), (1.0, -1.0, -1.0), (1.0, -1.0, 1.0), (1.0, 1.0, -1.0), (1.0, 1.0, 1.0)], [], [(0, 1, 3, 2), (2, 3, 7, 6), (6, 7, 5, 4), (4, 5, 1, 0), (2, 6, 4, 0), (7, 3, 1, 5)])
_uv = me_cube_012.uv_layers.new(name='UVMap')
_uv.uv.foreach_set('vector', [0.3333, 1.0, 1.987e-08, 1.0, 0.0, 0.6667, 0.3333, 0.6667, 0.6667, 0.3333, 0.6667, 9.934e-08, 1.0, 0.0, 1.0, 0.3333, 0.3333, 0.6667, 1.093e-07, 0.6667, 0.0, 0.3333, 0.3333, 0.3333, 1.0, 0.3333, 1.0, 0.6667, 0.6667, 0.6667, 0.6667, 0.3333, 1.987e-08, 0.0, 0.3333, 9.04e-07, 0.3333, 0.3333, 0.0, 0.3333, 0.3333, 8.345e-07, 0.6667, 0.0, 0.6667, 0.3333, 0.3333, 0.3333])
me_cube_012.materials.append(mat_material_009)
me_cube_012.use_remesh_preserve_volume = False
me_cube_012.use_remesh_preserve_attributes = False
me_cube_012.use_mirror_vertex_groups = False
me_cube_012.update()
me_cube_010 = bpy.data.meshes.new('Cube.010')
me_cube_010.from_pydata([(-1.0, -1.0, -1.0), (-1.0, -1.0, 1.0), (-1.0, 1.0, -1.0), (-1.0, 1.0, 1.0), (1.0, -1.0, -1.0), (1.0, -1.0, 1.0), (1.0, 1.0, -1.0), (1.0, 1.0, 1.0)], [], [(0, 1, 3, 2), (2, 3, 7, 6), (6, 7, 5, 4), (4, 5, 1, 0), (2, 6, 4, 0), (7, 3, 1, 5)])
_uv = me_cube_010.uv_layers.new(name='UVMap')
_uv.uv.foreach_set('vector', [0.0, 0.0, 1.0, 0.0, 1.0, 1.0, 0.0, 1.0, 0.0, 0.0, 1.0, 0.0, 1.0, 1.0, 0.0, 1.0, 0.0, 0.0, 1.0, 0.0, 1.0, 1.0, 0.0, 1.0, 0.0, 0.0, 1.0, 0.0, 1.0, 1.0, 0.0, 1.0, 0.0, 0.0, 1.0, 0.0, 1.0, 1.0, 0.0, 1.0, 0.0, 0.0, 1.0, 0.0, 1.0, 1.0, 0.0, 1.0])
me_cube_010.materials.append(mat_material_015)
me_cube_010.use_remesh_preserve_volume = False
me_cube_010.use_remesh_preserve_attributes = False
me_cube_010.use_mirror_vertex_groups = False
me_cube_010.update()
me_cube_006 = bpy.data.meshes.new('Cube.006')
me_cube_006.from_pydata([(-1.0, -1.0, -1.0), (-1.0, -1.0, 1.0), (-1.0, 1.0, -1.0), (-1.0, 1.0, 1.0), (1.0, -1.0, -1.0), (1.0, -1.0, 1.0), (1.0, 1.0, -1.0), (1.0, 1.0, 1.0)], [], [(0, 1, 3, 2), (2, 3, 7, 6), (6, 7, 5, 4), (4, 5, 1, 0), (2, 6, 4, 0), (7, 3, 1, 5)])
_uv = me_cube_006.uv_layers.new(name='UVMap')
_uv.uv.foreach_set('vector', [0.6667, 0.3333, 0.3333, 0.3333, 0.3333, 3.974e-08, 0.6667, 0.0, 0.3333, 0.6667, 3.974e-08, 0.6667, 0.0, 0.3333, 0.3333, 0.3333, 0.3333, 0.3333, 1.291e-07, 0.3333, 0.0, 8.941e-08, 0.3333, 0.0, 0.3333, 0.6667, 0.3333, 0.3333, 0.6667, 0.3333, 0.6667, 0.6667, 1.0, 0.3333, 0.6667, 0.3333, 0.6667, 2.98e-08, 1.0, 0.0, 0.3333, 0.6667, 0.3333, 1.0, 4.967e-08, 1.0, 0.0, 0.6667])
me_cube_006.materials.append(mat_material_016)
me_cube_006.use_remesh_preserve_volume = False
me_cube_006.use_remesh_preserve_attributes = False
me_cube_006.use_mirror_vertex_groups = False
me_cube_006.update()
me_cube_005 = bpy.data.meshes.new('Cube.005')
me_cube_005.from_pydata([(-1.0, -1.0, -1.0), (-1.0, -1.0, 1.0), (-1.0, 1.0, -1.0), (-1.0, 1.0, 1.0), (1.0, -1.0, -1.0), (1.0, -1.0, 1.0), (1.0, 1.0, -1.0), (1.0, 1.0, 1.0)], [], [(0, 1, 3, 2), (2, 3, 7, 6), (6, 7, 5, 4), (4, 5, 1, 0), (2, 6, 4, 0), (7, 3, 1, 5)])
_uv = me_cube_005.uv_layers.new(name='UVMap')
_uv.uv.foreach_set('vector', [0.6667, 0.3333, 0.3333, 0.3333, 0.3333, 3.974e-08, 0.6667, 0.0, 0.3333, 0.6667, 3.974e-08, 0.6667, 0.0, 0.3333, 0.3333, 0.3333, 0.3333, 0.3333, 1.291e-07, 0.3333, 0.0, 8.941e-08, 0.3333, 0.0, 0.3333, 0.6667, 0.3333, 0.3333, 0.6667, 0.3333, 0.6667, 0.6667, 1.0, 0.3333, 0.6667, 0.3333, 0.6667, 2.98e-08, 1.0, 0.0, 0.3333, 0.6667, 0.3333, 1.0, 4.967e-08, 1.0, 0.0, 0.6667])
me_cube_005.materials.append(mat_material_014)
me_cube_005.use_remesh_preserve_volume = False
me_cube_005.use_remesh_preserve_attributes = False
me_cube_005.use_mirror_vertex_groups = False
me_cube_005.update()
me_cube_004 = bpy.data.meshes.new('Cube.004')
me_cube_004.from_pydata([(-1.0, -1.0, -1.0), (-1.0, -1.0, 1.0), (-1.0, 1.0, -1.0), (-1.0, 1.0, 1.0), (1.0, -1.0, -1.0), (1.0, -1.0, 1.0), (1.0, 1.0, -1.0), (1.0, 1.0, 1.0)], [], [(0, 1, 3, 2), (2, 3, 7, 6), (6, 7, 5, 4), (4, 5, 1, 0), (2, 6, 4, 0), (7, 3, 1, 5)])
_uv = me_cube_004.uv_layers.new(name='UVMap')
_uv.uv.foreach_set('vector', [0.0, 0.0, 1.0, 0.0, 1.0, 1.0, 0.0, 1.0, 0.0, 0.0, 1.0, 0.0, 1.0, 1.0, 0.0, 1.0, 0.0, 0.0, 1.0, 0.0, 1.0, 1.0, 0.0, 1.0, 0.0, 0.0, 1.0, 0.0, 1.0, 1.0, 0.0, 1.0, 0.0, 0.0, 1.0, 0.0, 1.0, 1.0, 0.0, 1.0, 0.0, 0.0, 1.0, 0.0, 1.0, 1.0, 0.0, 1.0])
me_cube_004.materials.append(mat_material_003)
me_cube_004.use_remesh_preserve_volume = False
me_cube_004.use_remesh_preserve_attributes = False
me_cube_004.use_mirror_vertex_groups = False
me_cube_004.update()
me_cube_003 = bpy.data.meshes.new('Cube.003')
me_cube_003.from_pydata([(-1.0, -1.0, -1.0), (-1.0, -1.0, 1.0), (-1.0, 1.0, -1.0), (-1.0, 1.0, 1.0), (1.0, -1.0, -1.0), (1.0, -1.0, 1.0), (1.0, 1.0, -1.0), (1.0, 1.0, 1.0)], [], [(0, 1, 3, 2), (2, 3, 7, 6), (6, 7, 5, 4), (4, 5, 1, 0), (2, 6, 4, 0), (7, 3, 1, 5)])
_uv = me_cube_003.uv_layers.new(name='UVMap')
_uv.uv.foreach_set('vector', [0.0, 0.0, 1.0, 0.0, 1.0, 1.0, 0.0, 1.0, 0.0, 0.0, 1.0, 0.0, 1.0, 1.0, 0.0, 1.0, 0.0, 0.0, 1.0, 0.0, 1.0, 1.0, 0.0, 1.0, 0.0, 0.0, 1.0, 0.0, 1.0, 1.0, 0.0, 1.0, 0.0, 0.0, 1.0, 0.0, 1.0, 1.0, 0.0, 1.0, 0.0, 0.0, 1.0, 0.0, 1.0, 1.0, 0.0, 1.0])
me_cube_003.materials.append(mat_material_001)
me_cube_003.use_remesh_preserve_volume = False
me_cube_003.use_remesh_preserve_attributes = False
me_cube_003.use_mirror_vertex_groups = False
me_cube_003.update()
me_cube_001 = bpy.data.meshes.new('Cube.001')
me_cube_001.from_pydata([(1.0, 1.0, -1.0), (1.0, 1.0, 1.0), (1.0, -1.0, -1.0), (1.0, -1.0, 1.0), (-1.0, 1.0, -1.0), (-1.0, 1.0, 1.0), (-1.0, -1.0, -1.0), (-1.0, -1.0, 1.0), (-0.232, -1.0, -1.0), (0.2143, -1.0, -1.0), (0.2143, -1.0, 1.0), (-0.232, -1.0, 1.0), (0.2143, 1.0, -1.0), (-0.2394, 1.0, -1.0), (-0.232, 1.0, 1.0), (0.2143, 1.0, 1.0), (1.0, 1.0, 0.697), (1.0, -1.0, 0.697), (-1.0, -1.0, 0.697), (-1.0, 1.0, 0.697), (-0.2394, 1.0, 0.697), (0.2143, 1.0, 0.697), (0.2143, -1.0, 0.697), (-0.232, -1.0, 0.697)], [], [(16, 1, 3, 17), (23, 11, 7, 18), (18, 7, 5, 19), (21, 15, 1, 16), (8, 6, 4, 13), (10, 3, 1, 15), (7, 11, 14, 5), (11, 10, 15, 14), (2, 9, 12, 0), (9, 8, 13, 12), (19, 5, 14, 20), (20, 14, 15, 21), (17, 3, 10, 22), (22, 10, 11, 23), (2, 17, 22, 9), (4, 19, 20, 13), (12, 21, 16, 0), (6, 18, 19, 4), (8, 23, 18, 6), (0, 16, 17, 2), (8, 13, 20, 23), (23, 20, 21, 22), (22, 21, 12, 9)])
_uv = me_cube_001.uv_layers.new(name='UVMap')
_uv.uv.foreach_set('vector', [0.6996, 0.3333, 0.6503, 0.3333, 0.6503, 3.974e-08, 0.6996, 1.987e-08, 0.04927, 0.4613, 1.938e-08, 0.4613, 0.0, 0.3333, 0.04927, 0.3333, 0.04927, 0.3333, 1.26e-07, 0.3333, 0.0, 8.941e-08, 0.04927, 6.954e-08, 0.5226, 0.05051, 0.5226, 1.987e-08, 0.6503, 0.0, 0.6503, 0.05051, 0.3252, 0.4613, 0.3252, 0.3333, 0.6503, 0.3333, 0.6503, 0.4601, 0.1974, 0.6667, 0.3252, 0.6667, 0.3252, 1.0, 0.1974, 1.0, 0.0, 0.6667, 0.1249, 0.6667, 0.1249, 1.0, 1.938e-08, 1.0, 0.1249, 0.6667, 0.1974, 0.6667, 0.1974, 1.0, 0.1249, 1.0, 0.3252, 0.6667, 0.3252, 0.5357, 0.6503, 0.5357, 0.6503, 0.6667, 0.3252, 0.5357, 0.3252, 0.4613, 0.6503, 0.4601, 0.6503, 0.5357, 0.3252, 0.05051, 0.3252, 3.974e-08, 0.45, 1.987e-08, 0.4488, 0.05051, 0.4488, 0.05051, 0.45, 1.987e-08, 0.5226, 1.987e-08, 0.5226, 0.05051, 0.04927, 0.6667, 3.876e-08, 0.6667, 1.938e-08, 0.5357, 0.04927, 0.5357, 0.04927, 0.5357, 1.938e-08, 0.5357, 1.938e-08, 0.4613, 0.04927, 0.4613, 0.3252, 0.6667, 0.04927, 0.6667, 0.04927, 0.5357, 0.3252, 0.5357, 0.3252, 0.3333, 0.3252, 0.05051, 0.4488, 0.05051, 0.4488, 0.3333, 0.5226, 0.3333, 0.5226, 0.05051, 0.6503, 0.05051, 0.6503, 0.3333, 0.3252, 0.3333, 0.04927, 0.3333, 0.04927, 6.954e-08, 0.3252, 0.0, 0.3252, 0.4613, 0.04927, 0.4613, 0.04927, 0.3333, 0.3252, 0.3333, 0.9755, 0.3333, 0.6996, 0.3333, 0.6996, 1.987e-08, 0.9755, 0.0, 0.6503, 0.6667, 0.6503, 0.3333, 0.9262, 0.3333, 0.9262, 0.6667, 0.9274, 0.6667, 0.9262, 0.3333, 1.0, 0.3333, 1.0, 0.6667, 0.3252, 1.0, 0.3252, 0.6667, 0.6011, 0.6667, 0.6011, 1.0])
me_cube_001.materials.append(mat_material_011)
me_cube_001.use_remesh_preserve_volume = False
me_cube_001.use_remesh_preserve_attributes = False
me_cube_001.use_mirror_vertex_groups = False
me_cube_001.update()

# ---- objects
ob_point_011 = bpy.data.objects.new('Point.011', light_point_011)
ob_point_010 = bpy.data.objects.new('Point.010', light_point_010)
ob_point_009 = bpy.data.objects.new('Point.009', light_point_009)
ob_point_008 = bpy.data.objects.new('Point.008', light_point_008)
ob_point_007 = bpy.data.objects.new('Point.007', light_point_007)
ob_point_006 = bpy.data.objects.new('Point.006', light_point_006)
ob_plane = bpy.data.objects.new('Plane', me_plane)
ob_point_005 = bpy.data.objects.new('Point.005', light_point_005)
ob_point_004 = bpy.data.objects.new('Point.004', light_point_004)
ob_point_003 = bpy.data.objects.new('Point.003', light_point_003)
ob_point_002 = bpy.data.objects.new('Point.002', light_point_002)
ob_point_001 = bpy.data.objects.new('Point.001', light_point_001)
ob_point = bpy.data.objects.new('Point', light_point)
ob_cube_016 = bpy.data.objects.new('Cube.016', me_cube_030)
ob_cube_014 = bpy.data.objects.new('Cube.014', me_cube_028)
ob_cube_011 = bpy.data.objects.new('Cube.011', me_cube_027)
ob_cube_002 = bpy.data.objects.new('Cube.002', me_cube_026)
ob_cube_008 = bpy.data.objects.new('Cube.008', me_cube_025)
ob_cube_007 = bpy.data.objects.new('Cube.007', me_cube_024)
ob_cube_000 = bpy.data.objects.new('Cube.000', me_cube_023)
ob_cube_018 = bpy.data.objects.new('Cube.018', me_cube_018)
ob_cube_015 = bpy.data.objects.new('Cube.015', me_cube_015)
ob_cube_013 = bpy.data.objects.new('Cube.013', me_cube_013)
ob_cube_012 = bpy.data.objects.new('Cube.012', me_cube_012)
ob_cube_010 = bpy.data.objects.new('Cube.010', me_cube_010)
ob_cube_006 = bpy.data.objects.new('Cube.006', me_cube_006)
ob_cube_005 = bpy.data.objects.new('Cube.005', me_cube_005)
ob_cube_004 = bpy.data.objects.new('Cube.004', me_cube_004)
ob_cube_003 = bpy.data.objects.new('Cube.003', me_cube_003)
ob_cube_001 = bpy.data.objects.new('Cube.001', me_cube_001)

# ---- transforms, parenting, visibility, modifiers, constraints
ob_point_011.location = (-8.514, 7.646, 4.041)
ob_point_011.lineart.crease_threshold = 0.0
ob_point_010.location = (15.3, 7.646, 4.041)
ob_point_010.lineart.crease_threshold = 0.0
ob_point_009.location = (0.4536, -6.854, 4.041)
ob_point_009.lineart.crease_threshold = 0.0
ob_point_008.location = (9.339, -6.854, 4.041)
ob_point_008.lineart.crease_threshold = 0.0
ob_point_007.location = (6.939, 25.54, 4.041)
ob_point_007.lineart.crease_threshold = 0.0
ob_point_006.location = (0.3939, 24.24, 4.041)
ob_point_006.lineart.crease_threshold = 0.0
ob_plane.location = (3.186, 8.79, 0.4833)
ob_plane.lineart.crease_threshold = 0.0
ob_point_005.location = (6.525, 0.02243, 4.041)
ob_point_005.lineart.crease_threshold = 0.0
ob_point_004.location = (6.525, 8.638, 4.041)
ob_point_004.lineart.crease_threshold = 0.0
ob_point_003.location = (6.525, 18.32, 4.041)
ob_point_003.lineart.crease_threshold = 0.0
ob_point_002.location = (0.3939, 18.32, 4.041)
ob_point_002.lineart.crease_threshold = 0.0
ob_point_001.location = (0.3939, 8.73, 4.041)
ob_point_001.lineart.crease_threshold = 0.0
ob_point.location = (0.3939, -0.4077, 4.041)
ob_point.lineart.crease_threshold = 0.0
ob_cube_016.location = (3.191, 17.53, 1.384)
ob_cube_016.rotation_euler = (0.0, 0.0, -1.571)
ob_cube_016.scale = (4.4, 0.2, 1.5)
ob_cube_016.lineart.crease_threshold = 0.0
ob_cube_014.location = (6.386, 13.33, 1.384)
ob_cube_014.scale = (3.0, 0.2, 1.5)
ob_cube_014.lineart.crease_threshold = 0.0
ob_cube_011.location = (0.0195, 13.33, 1.384)
ob_cube_011.scale = (3.0, 0.2, 1.5)
ob_cube_011.lineart.crease_threshold = 0.0
ob_cube_002.location = (0.0195, 4.171, 1.384)
ob_cube_002.scale = (3.0, 0.2, 1.5)
ob_cube_002.lineart.crease_threshold = 0.0
ob_cube_008.location = (6.386, 4.171, 1.384)
ob_cube_008.scale = (3.0, 0.2, 1.5)
ob_cube_008.lineart.crease_threshold = 0.0
ob_cube_007.location = (9.591, -0.001958, 1.384)
ob_cube_007.rotation_euler = (0.0, -0.0, -1.572)
ob_cube_007.scale = (4.4, 0.2, 1.5)
ob_cube_007.lineart.crease_threshold = 0.0
ob_cube_000.location = (6.386, -4.199, 1.384)
ob_cube_000.scale = (3.0, 0.2, 1.5)
ob_cube_000.lineart.crease_threshold = 0.0
ob_cube_018.location = (9.575, 8.78, 1.384)
ob_cube_018.rotation_euler = (0.0, -0.0, -1.572)
ob_cube_018.scale = (4.4, 0.2, 1.5)
ob_cube_018.lineart.crease_threshold = 0.0
ob_cube_015.location = (9.575, 17.58, 1.384)
ob_cube_015.scale = (4.4, 0.2, 1.5)
ob_cube_015.lineart.crease_threshold = 0.0
ob_cube_013.location = (6.385, 21.77, 1.384)
ob_cube_013.scale = (3.0, 0.2, 1.5)
ob_cube_013.lineart.crease_threshold = 0.0
ob_cube_012.location = (0.0, 21.77, 1.384)
ob_cube_012.scale = (3.0, 0.2, 1.5)
ob_cube_012.lineart.crease_threshold = 0.0
ob_cube_010.location = (-3.196, 17.58, 1.384)
ob_cube_010.rotation_euler = (0.0, -0.0, -1.572)
ob_cube_010.scale = (4.4, 0.2, 1.5)
ob_cube_010.lineart.crease_threshold = 0.0
ob_cube_006.location = (3.191, 8.78, 1.384)
ob_cube_006.rotation_euler = (0.0, -0.0, -1.572)
ob_cube_006.scale = (4.4, 0.2, 1.5)
ob_cube_006.lineart.crease_threshold = 0.0
ob_cube_005.location = (-3.196, 8.78, 1.384)
ob_cube_005.rotation_euler = (0.0, -0.0, -1.572)
ob_cube_005.scale = (4.4, 0.2, 1.5)
ob_cube_005.lineart.crease_threshold = 0.0
ob_cube_004.location = (-3.196, -0.001958, 1.384)
ob_cube_004.rotation_euler = (0.0, -0.0, -1.572)
ob_cube_004.scale = (4.4, 0.2, 1.5)
ob_cube_004.lineart.crease_threshold = 0.0
ob_cube_003.location = (3.191, -0.001958, 1.384)
ob_cube_003.rotation_euler = (0.0, -0.0, -1.572)
ob_cube_003.scale = (4.4, 0.2, 1.5)
ob_cube_003.lineart.crease_threshold = 0.0
ob_cube_001.location = (0.0, -4.197, 1.384)
ob_cube_001.scale = (3.0, 0.2, 1.5)
ob_cube_001.lineart.crease_threshold = 0.0

# ---- collection membership
col_collection_1.objects.link(ob_point_011)
col_collection_1.objects.link(ob_point_010)
col_collection_1.objects.link(ob_point_009)
col_collection_1.objects.link(ob_point_008)
col_collection_1.objects.link(ob_point_007)
col_collection_1.objects.link(ob_point_006)
col_collection_1.objects.link(ob_plane)
col_collection_1.objects.link(ob_point_005)
col_collection_1.objects.link(ob_point_004)
col_collection_1.objects.link(ob_point_003)
col_collection_1.objects.link(ob_point_002)
col_collection_1.objects.link(ob_point_001)
col_collection_1.objects.link(ob_point)
col_collection_1.objects.link(ob_cube_016)
col_collection_1.objects.link(ob_cube_014)
col_collection_1.objects.link(ob_cube_011)
col_collection_1.objects.link(ob_cube_002)
col_collection_1.objects.link(ob_cube_008)
col_collection_1.objects.link(ob_cube_007)
col_collection_1.objects.link(ob_cube_000)
col_collection_1.objects.link(ob_cube_018)
col_collection_1.objects.link(ob_cube_015)
col_collection_1.objects.link(ob_cube_013)
col_collection_1.objects.link(ob_cube_012)
col_collection_1.objects.link(ob_cube_010)
col_collection_1.objects.link(ob_cube_006)
col_collection_1.objects.link(ob_cube_005)
col_collection_1.objects.link(ob_cube_004)
col_collection_1.objects.link(ob_cube_003)
col_collection_1.objects.link(ob_cube_001)

# ---- scene / render settings (as saved in the file)
scene.frame_start = 1; scene.frame_end = 250; scene.frame_set(1)
scene.render.engine = 'BLENDER_EEVEE_NEXT'
scene.render.resolution_percentage = 50
scene.render.dither_intensity = 0.0
scene.cycles.use_denoising = False
scene.cycles.samples = 128
scene.cycles.sampling_pattern = 'TABULATED_SOBOL'
scene.cycles.use_adaptive_sampling = False
scene.cycles.use_light_tree = False
scene.cycles.blur_glossy = 0.0
scene.cycles.sample_clamp_indirect = 0.0
scene.view_settings.view_transform = 'Standard'
bpy.context.view_layer.update()

# ---- added for rendering (the .blend has no active camera): camera
cam_auto = bpy.data.cameras.new('AutoCamera')
cam_auto.lens = 50.0
cam_auto.sensor_width = 36.0
cam_auto.clip_end = 1000.0
ob_auto_camera = bpy.data.objects.new('AutoCamera', cam_auto)
scene.collection.objects.link(ob_auto_camera)
ob_auto_camera.location = (30.6307, -24.132, 23.3307)
ob_auto_camera.rotation_euler = (1.09748, -7.21219e-08, 0.694738)
scene.camera = ob_auto_camera
bpy.context.view_layer.update()
